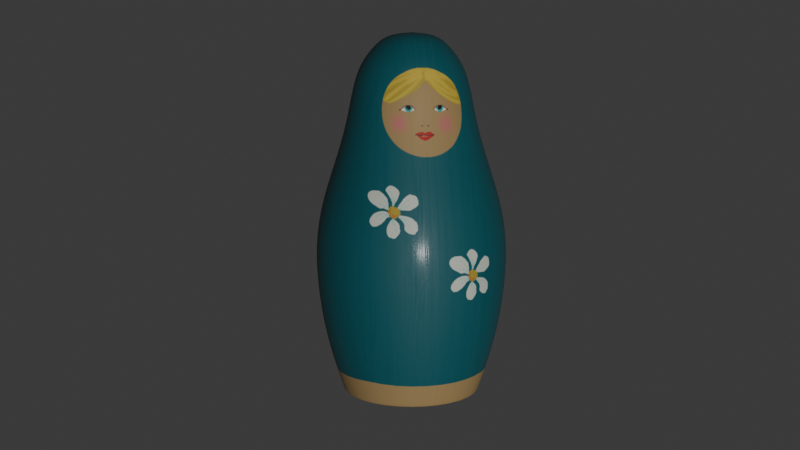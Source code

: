 # Source: poupee_C_01_optimisation_mesh.blend  (saved by Blender 5.1.30; exported with 4.5.12 LTS)
import bpy
from mathutils import Matrix  # noqa: F401  (used for matrix-valued properties, if any)

bpy.ops.wm.read_factory_settings(use_empty=True)
scene = bpy.context.scene
scene.name = 'Scene'

# ---- collections
col_collection = bpy.data.collections.new('Collection'); scene.collection.children.link(col_collection)

# ---- images (referenced by path relative to the original .blend; pixels are not part of the script)
import os
ASSET_DIR = os.environ.get("B2B_ASSET_DIR", "")  # directory of the original .blend (textures are referenced by path, not embedded)
HERE = os.path.dirname(os.path.abspath(__file__))  # packed textures are extracted next to this script under _unpacked/

def load_image(name, relpath, width, height, colorspace="sRGB"):
    """Load a texture the original file referenced (path relative to the .blend, or extracted next to this script)."""
    p = next((c for c in (os.path.join(HERE, relpath), os.path.join(ASSET_DIR, relpath)) if relpath and os.path.exists(c)), "")
    if p:
        img = bpy.data.images.load(p, check_existing=True)
        img.name = name
    else:  # same state as the original file: an image datablock whose file is absent (Cycles renders it pink)
        img = bpy.data.images.new(name, width, height)
        img.source = "FILE"
        img.filepath = "//" + (relpath or name)
    img.colorspace_settings.name = colorspace
    return img
img_uv_layout_poupee_c_01_peint_jpg = load_image('UV_layout_poupee_C_01_peint.jpg', '_unpacked/UV_layout_poupee_C_01_peint.64a85fe1.jpg', 1024, 1024, 'sRGB')
img_dark_wood_disp_1k_png = load_image('dark_wood_disp_1k.png', '_unpacked/dark_wood_disp_1k.3c2cae21.png', 1024, 1024, 'Non-Color')
img_dark_wood_rough_1k_exr = load_image('dark_wood_rough_1k.exr', '_unpacked/dark_wood_rough_1k.7843d106.exr', 1024, 1024, 'Non-Color')
img_dark_wood_nor_gl_1k_exr = load_image('dark_wood_nor_gl_1k.exr', '_unpacked/dark_wood_nor_gl_1k.157b50dc.exr', 1024, 1024, 'Non-Color')

# ---- materials (node trees are filled in below, after node groups)
mat_poupee_bois = bpy.data.materials.new('Poupee bois')

# ---- material node trees
mat_poupee_bois.use_nodes = True; mat_poupee_bois.node_tree.nodes.clear()
_N = mat_poupee_bois.node_tree.nodes; _L = mat_poupee_bois.node_tree.links
n0 = _N.new('ShaderNodeBsdfPrincipled'); n0.name = 'Principled BSDF'; n0.location = (-48, 272)
n0.inputs[19].default_value = 0.2364
n0.inputs[20].default_value = 0.2073
n0.inputs[22].default_value = (1.0, 0.9527, 0.3641, 1.0)
n1 = _N.new('ShaderNodeOutputMaterial'); n1.name = 'Material Output'; n1.location = (575, 196)
n2 = _N.new('ShaderNodeTexImage'); n2.name = 'Image Texture'; n2.location = (390, -36)
n2.image = img_uv_layout_poupee_c_01_peint_jpg
n3 = _N.new('ShaderNodeMapping'); n3.name = 'Mapping'; n3.location = (210, -76)
n4 = _N.new('ShaderNodeTexCoord'); n4.name = 'Texture Coordinate'; n4.location = (30, -76)
n5 = _N.new('ShaderNodeTexImage'); n5.name = 'Image Texture.001'; n5.location = (30, -36)
n5.label = 'Displacement'
n5.image = img_dark_wood_disp_1k_png
n6 = _N.new('ShaderNodeDisplacement'); n6.name = 'Displacement'; n6.location = (997, -61)
n6.inputs[2].default_value = 0.0001
n7 = _N.new('ShaderNodeTexImage'); n7.name = 'Image Texture.003'; n7.location = (638, -36)
n7.label = 'Roughness'
n7.image = img_dark_wood_rough_1k_exr
n8 = _N.new('ShaderNodeTexImage'); n8.name = 'Image Texture.004'; n8.location = (638, -596)
n8.label = 'Normal'
n8.image = img_dark_wood_nor_gl_1k_exr
n9 = _N.new('ShaderNodeNormalMap'); n9.name = 'Normal Map'; n9.location = (1360, -634)
n10 = _N.new('ShaderNodeMapping'); n10.name = 'Mapping.001'; n10.location = (230, -36)
n10.inputs[2].default_value = (0.0, 0.0, 1.571)
n10.inputs[3].default_value = (1.5, 1.5, 1.5)
n11 = _N.new('NodeReroute'); n11.name = 'Reroute'; n11.location = (588, -306)
n11.width = 10
n11.socket_idname = 'NodeSocketVector'
n12 = _N.new('ShaderNodeTexCoord'); n12.name = 'Texture Coordinate.001'; n12.location = (30, -36)
n13 = _N.new('NodeFrame'); n13.name = 'Frame'; n13.location = (30, -232)
n13.label = 'Mapping, Scale = taille veine du bois'
n13.width = 400
n14 = _N.new('NodeFrame'); n14.name = 'Frame.002'; n14.location = (-2065, 529)
n14.label = 'Texture poupée'
n14.width = 660
n15 = _N.new('NodeFrame'); n15.name = 'Frame.003'; n15.location = (608, -280)
n15.label = 'Displacement, peut être supprimé, mais plus sympa'
n15.width = 1167
n16 = _N.new('NodeFrame'); n16.name = 'Frame.004'; n16.location = (195, -12)
n16.label = '<- Vernis teinté jaune, adapté à ton goût'
n16.width = 409
n17 = _N.new('NodeFrame'); n17.name = 'Frame.001'; n17.location = (-1909, -116)
n17.label = 'Refets bois'
n17.width = 1805
n2.parent = n14
n3.parent = n14
n4.parent = n14
n5.parent = n15
n6.parent = n15
n7.parent = n17
n8.parent = n17
n9.parent = n17
n10.parent = n13
n11.parent = n17
n12.parent = n13
n13.parent = n17
n15.parent = n17
_L.new(n0.outputs[0], n1.inputs[0])
_L.new(n3.outputs[0], n2.inputs[0])
_L.new(n4.outputs[2], n3.inputs[0])
_L.new(n5.outputs[0], n6.inputs[0])
_L.new(n8.outputs[0], n9.inputs[1])
_L.new(n9.outputs[0], n0.inputs[5])
_L.new(n11.outputs[0], n7.inputs[0])
_L.new(n11.outputs[0], n5.inputs[0])
_L.new(n11.outputs[0], n8.inputs[0])
_L.new(n10.outputs[0], n11.inputs[0])
_L.new(n12.outputs[2], n10.inputs[0])
_L.new(n2.outputs[0], n0.inputs[0])
_L.new(n7.outputs[0], n0.inputs[2])
_L.new(n6.outputs[0], n1.inputs[2])
n1.is_active_output = True

# ---- world
world_world = bpy.data.worlds.new('World'); scene.world = world_world
world_world.use_nodes = True; world_world.node_tree.nodes.clear()
_N = world_world.node_tree.nodes; _L = world_world.node_tree.links
n0 = _N.new('ShaderNodeOutputWorld'); n0.name = 'World Output'; n0.location = (200, 100)
n1 = _N.new('ShaderNodeBackground'); n1.name = 'Background'; n1.location = (-200, 100)
n1.inputs[0].default_value = (0.05088, 0.05088, 0.05088, 1.0)
_L.new(n1.outputs[0], n0.inputs[0])
n0.is_active_output = True
world_world.color = (0.05088, 0.05088, 0.05088)
world_world.sun_shadow_jitter_overblur = 0.0

# ---- cameras
cam_camera = bpy.data.cameras.new('Camera')
cam_camera.clip_end = 100.0
cam_camera.ortho_scale = 7.314

# ---- lights
light_light = bpy.data.lights.new('Light', 'POINT')
light_light.energy = 700.0
light_light.shadow_soft_size = 0.1

# ---- meshes
me_cylinder = bpy.data.meshes.new('Cylinder')
me_cylinder.from_pydata([(0.0, 0.0, -0.07383), (-1.035e-14, -5.549e-12, 0.08626), (-7.867e-11, 0.01322, 0.08377), (0.009348, 0.009348, 0.08377), (0.01322, 7.883e-11, 0.08377), (-2.042e-09, 0.04138, -0.05267), (2.116e-11, 0.04782, -0.007925), (1.294e-11, 0.03539, 0.03402), (-8.64e-12, 0.03095, 0.04922), (-2.645e-11, 0.02847, 0.06226), (0.02013, 0.02013, 0.06226), (0.02188, 0.02188, 0.04922), (0.02502, 0.02502, 0.03402), (0.03381, 0.03381, -0.007925), (0.02926, 0.02926, -0.05267), (0.02847, -3.411e-11, 0.06226), (0.03095, -3.334e-11, 0.04922), (0.03539, -2.951e-11, 0.03402), (0.04782, 3.338e-11, -0.007925), (0.04138, 2.275e-09, -0.05267), (-2.582e-11, 0.02477, 0.07203), (0.01752, 0.01752, 0.07203), (0.02477, -4.757e-11, 0.07203), (3.38e-11, 0.04367, 0.01299), (0.03088, 0.03088, 0.01299), (0.04367, 1.314e-11, 0.01299), (-2.748e-10, 0.04608, -0.03103), (0.03259, 0.03259, -0.03103), (0.04608, -1.909e-10, -0.03103), (-0.009348, 0.009348, 0.08377), (-0.01322, -7.883e-11, 0.08377), (-0.02013, 0.02013, 0.06226), (-0.02188, 0.02188, 0.04922), (-0.02502, 0.02502, 0.03402), (-0.03381, 0.03381, -0.007925), (-0.02926, 0.02926, -0.05267), (-0.02847, -3.411e-11, 0.06226), (-0.03095, -3.334e-11, 0.04922), (-0.03539, -2.951e-11, 0.03402), (-0.04782, 3.338e-11, -0.007925), (-0.04138, -1.343e-09, -0.05267), (-0.01752, 0.01752, 0.07203), (-0.02477, -4.757e-11, 0.07203), (-0.03088, 0.03088, 0.01299), (-0.04367, 1.314e-11, 0.01299), (-0.03259, 0.03259, -0.03103), (-0.04608, -7.404e-10, -0.03103), (7.898e-11, -0.01322, 0.08377), (0.009348, -0.009348, 0.08377), (1.576e-09, -0.04138, -0.05267), (2.116e-11, -0.04782, -0.007925), (1.294e-11, -0.03539, 0.03402), (-8.64e-12, -0.03095, 0.04922), (-2.645e-11, -0.02847, 0.06226), (0.02013, -0.02013, 0.06226), (0.02188, -0.02188, 0.04922), (0.02502, -0.02502, 0.03402), (0.03381, -0.03381, -0.007925), (0.02926, -0.02926, -0.05267), (-2.582e-11, -0.02477, 0.07203), (0.01752, -0.01752, 0.07203), (3.38e-11, -0.04367, 0.01299), (0.03088, -0.03088, 0.01299), (2.748e-10, -0.04608, -0.03103), (0.03259, -0.03259, -0.03103), (-0.009348, -0.009348, 0.08377), (-0.02013, -0.02013, 0.06226), (-0.02188, -0.02188, 0.04922), (-0.02502, -0.02502, 0.03402), (-0.03381, -0.03381, -0.007925), (-0.02926, -0.02926, -0.05267), (-0.01752, -0.01752, 0.07203), (-0.03088, -0.03088, 0.01299), (-0.03259, -0.03259, -0.03103), (-5.246e-11, 0.01904, 0.07867), (0.01346, 0.01346, 0.07867), (0.01904, 1.496e-11, 0.07867), (-0.01346, 0.01346, 0.07867), (-0.01904, -6.338e-11, 0.07867), (2.666e-11, -0.01904, 0.07867), (0.01346, -0.01346, 0.07867), (-0.01346, -0.01346, 0.07867), (3.245e-09, 0.03202, -0.07383), (3.069e-09, 0.03392, -0.07258), (3.391e-09, 0.03345, -0.07383), (0.02399, 0.02399, -0.07258), (0.02264, 0.02264, -0.07383), (0.02365, 0.02365, -0.07383), (0.03392, -2.617e-09, -0.07258), (0.03202, -2.799e-09, -0.07383), (0.03345, -2.925e-09, -0.07383), (-0.02264, 0.02264, -0.07383), (-0.02399, 0.02399, -0.07258), (-0.02365, 0.02365, -0.07383), (-0.03202, 2.799e-09, -0.07383), (-0.03392, 2.672e-09, -0.07258), (-0.03345, 2.925e-09, -0.07383), (-2.22e-09, -0.03392, -0.07258), (-2.353e-09, -0.03202, -0.07383), (-2.459e-09, -0.03345, -0.07383), (0.02264, -0.02264, -0.07383), (0.02399, -0.02399, -0.07258), (0.02365, -0.02365, -0.07383), (-0.02399, -0.02399, -0.07258), (-0.02264, -0.02264, -0.07383), (-0.02365, -0.02365, -0.07383)], [], [(1, 4, 3), (74, 75, 21, 20), (75, 3, 4, 76), (2, 29, 1), (11, 10, 15, 16), (45, 35, 40, 46), (13, 18, 28, 27), (12, 17, 25, 24), (23, 24, 13, 6), (9, 10, 11, 8), (26, 5, 35, 45), (69, 72, 44, 39), (31, 41, 20, 9), (23, 7, 12, 24), (32, 37, 36, 31), (10, 21, 22, 15), (26, 6, 13, 27), (27, 28, 19, 14), (16, 17, 12, 11), (11, 12, 7, 8), (24, 25, 18, 13), (6, 34, 43, 23), (26, 27, 14, 5), (29, 30, 1), (74, 20, 41, 77), (77, 78, 30, 29), (47, 48, 1), (64, 58, 19, 28), (39, 34, 45, 46), (38, 33, 43, 44), (9, 8, 32, 31), (63, 49, 58, 64), (54, 60, 59, 53), (33, 7, 23, 43), (55, 16, 15, 54), (31, 36, 42, 41), (34, 6, 26, 45), (38, 37, 32, 33), (33, 32, 8, 7), (34, 39, 44, 43), (50, 57, 62, 61), (48, 4, 1), (80, 48, 47, 79), (1, 65, 47), (56, 51, 61, 62), (76, 4, 48, 80), (37, 67, 66, 36), (64, 28, 18, 57), (71, 66, 53, 59), (17, 56, 62, 25), (57, 18, 25, 62), (63, 73, 70, 49), (73, 46, 40, 70), (15, 22, 60, 54), (57, 50, 63, 64), (53, 52, 55, 54), (17, 16, 55, 56), (56, 55, 52, 51), (50, 61, 72, 69), (65, 1, 30), (79, 81, 71, 59), (81, 65, 30, 78), (67, 52, 53, 66), (69, 39, 46, 73), (68, 38, 44, 72), (61, 51, 68, 72), (66, 71, 42, 36), (63, 50, 69, 73), (37, 38, 68, 67), (67, 68, 51, 52), (1, 3, 2), (21, 10, 9, 20), (71, 81, 78, 42), (47, 65, 81, 79), (22, 76, 80, 60), (60, 80, 79, 59), (41, 42, 78, 77), (2, 74, 77, 29), (21, 75, 76, 22), (2, 3, 75, 74), (83, 85, 87, 84), (84, 87, 86, 82), (85, 88, 90, 87), (87, 90, 89, 86), (82, 91, 93, 84), (84, 93, 92, 83), (91, 94, 96, 93), (93, 96, 95, 92), (98, 100, 102, 99), (99, 102, 101, 97), (100, 89, 90, 102), (102, 90, 88, 101), (97, 103, 105, 99), (99, 105, 104, 98), (103, 95, 96, 105), (105, 96, 94, 104), (82, 86, 0), (35, 5, 83, 92), (83, 5, 14, 85), (0, 91, 82), (86, 89, 0), (14, 19, 88, 85), (0, 89, 100), (19, 58, 101, 88), (0, 94, 91), (40, 35, 92, 95), (104, 94, 0), (70, 40, 95, 103), (0, 100, 98), (58, 49, 97, 101), (98, 104, 0), (49, 70, 103, 97)])
me_cylinder.polygons.foreach_set('use_smooth', [True] * 112)
_uv = me_cylinder.uv_layers.new(name='UVMap')
_uv.uv.foreach_set('vector', [0.1316, 0.9838, 0.1319, 0.9439, 0.1644, 0.9439, 0.8575, 0.9218, 0.8122, 0.9218, 0.7963, 0.8944, 0.8575, 0.8944, 0.1792, 0.9189, 0.1644, 0.9439, 0.1319, 0.9439, 0.1321, 0.9189, 0.8575, 0.9458, 0.8886, 0.9458, 0.8577, 0.984, 0.2189, 0.8093, 0.2079, 0.8554, 0.1325, 0.8554, 0.1328, 0.8093, 0.2339, 0.1625, 0.2459, 0.08696, 0.3562, 0.08696, 0.3557, 0.1625, 0.2584, 0.6011, 0.134, 0.6011, 0.1344, 0.5219, 0.256, 0.5219, 0.2322, 0.7529, 0.1331, 0.7529, 0.1336, 0.6741, 0.2501, 0.6741, 0.8569, 0.6821, 0.7419, 0.6821, 0.7323, 0.6099, 0.8567, 0.6099, 0.8573, 0.8605, 0.7836, 0.8605, 0.7725, 0.815, 0.8571, 0.815, 0.8565, 0.53, 0.8564, 0.4528, 0.9694, 0.4528, 0.9802, 0.53, 0.4797, 0.2418, 0.4714, 0.3148, 0.3549, 0.3148, 0.3553, 0.2418, 0.9309, 0.8605, 0.9187, 0.8944, 0.8575, 0.8944, 0.8573, 0.8605, 0.8569, 0.6821, 0.857, 0.7597, 0.7596, 0.7597, 0.7419, 0.6821, 0.2679, 0.45, 0.3541, 0.45, 0.3538, 0.4962, 0.2783, 0.4962, 0.2079, 0.8554, 0.1954, 0.8903, 0.1323, 0.8903, 0.1325, 0.8554, 0.8565, 0.53, 0.8567, 0.6099, 0.7323, 0.6099, 0.7329, 0.53, 0.256, 0.5219, 0.1344, 0.5219, 0.1349, 0.4463, 0.2452, 0.4463, 0.1328, 0.8093, 0.1331, 0.7529, 0.2322, 0.7529, 0.2189, 0.8093, 0.7725, 0.815, 0.7596, 0.7597, 0.857, 0.7597, 0.8571, 0.815, 0.2501, 0.6741, 0.1336, 0.6741, 0.134, 0.6011, 0.2584, 0.6011, 0.8567, 0.6099, 0.9814, 0.6099, 0.972, 0.6821, 0.8569, 0.6821, 0.8565, 0.53, 0.7329, 0.53, 0.743, 0.4528, 0.8564, 0.4528, 0.3211, 0.5843, 0.3533, 0.5843, 0.3529, 0.6239, 0.8575, 0.9218, 0.8575, 0.8944, 0.9187, 0.8944, 0.903, 0.9218, 0.3064, 0.5595, 0.3535, 0.5595, 0.3533, 0.5843, 0.3211, 0.5843, 0.6235, 0.5788, 0.6547, 0.5788, 0.6235, 0.6172, 0.01261, 0.5219, 0.02462, 0.4463, 0.1349, 0.4463, 0.1344, 0.5219, 0.3553, 0.2418, 0.231, 0.2418, 0.2339, 0.1625, 0.3557, 0.1625, 0.3545, 0.3937, 0.2553, 0.3937, 0.2384, 0.3148, 0.3549, 0.3148, 0.8573, 0.8605, 0.8571, 0.815, 0.9418, 0.815, 0.9309, 0.8605, 0.6228, 0.1626, 0.6226, 0.08546, 0.7355, 0.08546, 0.7463, 0.1626, 0.6974, 0.493, 0.6851, 0.527, 0.6236, 0.527, 0.6236, 0.493, 0.9543, 0.7597, 0.857, 0.7597, 0.8569, 0.6821, 0.972, 0.6821, 0.04658, 0.8093, 0.1328, 0.8093, 0.1325, 0.8554, 0.05701, 0.8554, 0.2783, 0.4962, 0.3538, 0.4962, 0.3537, 0.531, 0.2904, 0.531, 0.9814, 0.6099, 0.8567, 0.6099, 0.8565, 0.53, 0.9802, 0.53, 0.3545, 0.3937, 0.3541, 0.45, 0.2679, 0.45, 0.2553, 0.3937, 0.9543, 0.7597, 0.9418, 0.815, 0.8571, 0.815, 0.857, 0.7597, 0.231, 0.2418, 0.3553, 0.2418, 0.3549, 0.3148, 0.2384, 0.3148, 0.623, 0.2425, 0.7476, 0.2425, 0.7383, 0.3147, 0.6233, 0.3147, 0.09939, 0.9439, 0.1319, 0.9439, 0.1316, 0.9838, 0.6692, 0.5547, 0.6547, 0.5788, 0.6235, 0.5788, 0.6236, 0.5547, 0.6235, 0.6172, 0.5923, 0.5788, 0.6235, 0.5788, 0.721, 0.3922, 0.6234, 0.3922, 0.6233, 0.3147, 0.7383, 0.3147, 0.1321, 0.9189, 0.1319, 0.9439, 0.09939, 0.9439, 0.08492, 0.9189, 0.3541, 0.45, 0.4402, 0.45, 0.4292, 0.4962, 0.3538, 0.4962, 0.01261, 0.5219, 0.1344, 0.5219, 0.134, 0.6011, 0.009766, 0.6011, 0.5621, 0.527, 0.5499, 0.493, 0.6236, 0.493, 0.6236, 0.527, 0.1331, 0.7529, 0.03403, 0.7529, 0.01714, 0.6741, 0.1336, 0.6741, 0.009766, 0.6011, 0.134, 0.6011, 0.1336, 0.6741, 0.01714, 0.6741, 0.6228, 0.1626, 0.4992, 0.1626, 0.5094, 0.08546, 0.6226, 0.08546, 0.4773, 0.1625, 0.3557, 0.1625, 0.3562, 0.08696, 0.4666, 0.08696, 0.1325, 0.8554, 0.1323, 0.8903, 0.06905, 0.8903, 0.05701, 0.8554, 0.7476, 0.2425, 0.623, 0.2425, 0.6228, 0.1626, 0.7463, 0.1626, 0.6236, 0.493, 0.6235, 0.4475, 0.7083, 0.4475, 0.6974, 0.493, 0.1331, 0.7529, 0.1328, 0.8093, 0.04658, 0.8093, 0.03403, 0.7529, 0.721, 0.3922, 0.7083, 0.4475, 0.6235, 0.4475, 0.6234, 0.3922, 0.623, 0.2425, 0.6233, 0.3147, 0.5083, 0.3147, 0.4987, 0.2425, 0.3855, 0.5843, 0.3529, 0.6239, 0.3533, 0.5843, 0.6236, 0.5547, 0.5779, 0.5547, 0.5621, 0.527, 0.6236, 0.527, 0.4003, 0.5595, 0.3855, 0.5843, 0.3533, 0.5843, 0.3535, 0.5595, 0.5388, 0.4475, 0.6235, 0.4475, 0.6236, 0.493, 0.5499, 0.493, 0.4797, 0.2418, 0.3553, 0.2418, 0.3557, 0.1625, 0.4773, 0.1625, 0.4535, 0.3937, 0.3545, 0.3937, 0.3549, 0.3148, 0.4714, 0.3148, 0.6233, 0.3147, 0.6234, 0.3922, 0.5261, 0.3922, 0.5083, 0.3147, 0.4292, 0.4962, 0.4167, 0.531, 0.3537, 0.531, 0.3538, 0.4962, 0.6228, 0.1626, 0.623, 0.2425, 0.4987, 0.2425, 0.4992, 0.1626, 0.3541, 0.45, 0.3545, 0.3937, 0.4535, 0.3937, 0.4402, 0.45, 0.5388, 0.4475, 0.5261, 0.3922, 0.6234, 0.3922, 0.6235, 0.4475, 0.8577, 0.984, 0.8266, 0.9458, 0.8575, 0.9458, 0.7963, 0.8944, 0.7836, 0.8605, 0.8573, 0.8605, 0.8575, 0.8944, 0.4167, 0.531, 0.4003, 0.5595, 0.3535, 0.5595, 0.3537, 0.531, 0.6235, 0.5788, 0.5923, 0.5788, 0.5779, 0.5547, 0.6236, 0.5547, 0.1323, 0.8903, 0.1321, 0.9189, 0.08492, 0.9189, 0.06905, 0.8903, 0.6851, 0.527, 0.6692, 0.5547, 0.6236, 0.5547, 0.6236, 0.527, 0.2904, 0.531, 0.3537, 0.531, 0.3535, 0.5595, 0.3064, 0.5595, 0.8575, 0.9458, 0.8575, 0.9218, 0.903, 0.9218, 0.8886, 0.9458, 0.1954, 0.8903, 0.1792, 0.9189, 0.1321, 0.9189, 0.1323, 0.8903, 0.8575, 0.9458, 0.8266, 0.9458, 0.8122, 0.9218, 0.8575, 0.9218, 0.8563, 0.3776, 0.7601, 0.3776, 0.7612, 0.3728, 0.8562, 0.3728, 0.3806, 0.8774, 0.3892, 0.7904, 0.3935, 0.7927, 0.3853, 0.876, 0.2284, 0.3734, 0.1353, 0.3734, 0.1353, 0.3688, 0.2273, 0.3688, 0.3892, 0.7904, 0.4568, 0.7349, 0.4582, 0.7396, 0.3935, 0.7927, 0.3853, 0.876, 0.4384, 0.9407, 0.4361, 0.945, 0.3806, 0.8774, 0.8562, 0.3728, 0.951, 0.3728, 0.9521, 0.3776, 0.8563, 0.3776, 0.4384, 0.9407, 0.5217, 0.9489, 0.5231, 0.9536, 0.4361, 0.945, 0.2649, 0.009422, 0.3566, 0.009422, 0.3566, 0.01401, 0.2638, 0.01401, 0.5946, 0.8125, 0.5415, 0.7478, 0.5438, 0.7435, 0.5993, 0.8111, 0.6225, 0.005648, 0.7171, 0.005648, 0.7182, 0.01037, 0.6225, 0.01037, 0.5415, 0.7478, 0.4582, 0.7396, 0.4568, 0.7349, 0.5438, 0.7435, 0.04361, 0.3688, 0.1353, 0.3688, 0.1353, 0.3734, 0.04249, 0.3734, 0.6225, 0.01037, 0.5264, 0.01037, 0.5275, 0.005648, 0.6225, 0.005648, 0.5993, 0.8111, 0.5907, 0.8981, 0.5864, 0.8958, 0.5946, 0.8125, 0.4497, 0.01401, 0.3566, 0.01401, 0.3566, 0.009422, 0.4487, 0.009422, 0.5907, 0.8981, 0.5231, 0.9536, 0.5217, 0.9489, 0.5864, 0.8958, 0.3853, 0.876, 0.3935, 0.7927, 0.49, 0.8443, 0.9694, 0.4528, 0.8564, 0.4528, 0.8563, 0.3776, 0.9521, 0.3776, 0.8563, 0.3776, 0.8564, 0.4528, 0.743, 0.4528, 0.7601, 0.3776, 0.49, 0.8443, 0.4384, 0.9407, 0.3853, 0.876, 0.3935, 0.7927, 0.4582, 0.7396, 0.49, 0.8443, 0.2452, 0.4463, 0.1349, 0.4463, 0.1353, 0.3734, 0.2284, 0.3734, 0.49, 0.8443, 0.4582, 0.7396, 0.5415, 0.7478, 0.1349, 0.4463, 0.02462, 0.4463, 0.04249, 0.3734, 0.1353, 0.3734, 0.49, 0.8443, 0.5217, 0.9489, 0.4384, 0.9407, 0.3562, 0.08696, 0.2459, 0.08696, 0.2638, 0.01401, 0.3566, 0.01401, 0.5864, 0.8958, 0.5217, 0.9489, 0.49, 0.8443, 0.4666, 0.08696, 0.3562, 0.08696, 0.3566, 0.01401, 0.4497, 0.01401, 0.49, 0.8443, 0.5415, 0.7478, 0.5946, 0.8125, 0.7355, 0.08546, 0.6226, 0.08546, 0.6225, 0.01037, 0.7182, 0.01037, 0.5946, 0.8125, 0.5864, 0.8958, 0.49, 0.8443, 0.6226, 0.08546, 0.5094, 0.08546, 0.5264, 0.01037, 0.6225, 0.01037])
me_cylinder.materials.append(mat_poupee_bois)
me_cylinder.update()

# ---- objects
ob_light = bpy.data.objects.new('Light', light_light)
ob_camera = bpy.data.objects.new('Camera', cam_camera)
ob_cylinder = bpy.data.objects.new('Cylinder', me_cylinder)

# ---- transforms, parenting, visibility, modifiers, constraints
ob_light.location = (0.08386, -5.757, 0.1533)
ob_light.rotation_euler = (0.6503, 0.05522, 1.866)
ob_light.lock_rotations_4d = False
ob_light.empty_display_type = 'ARROWS'
ob_light.color = (0.0, 0.0, 0.0, 0.0)
ob_light.lineart.crease_threshold = 0.0
ob_camera.location = (-0.09746, -0.4789, 0.1547)
ob_camera.rotation_euler = (1.41, -1.602e-07, -0.1904)
ob_camera.lock_rotations_4d = False
ob_camera.empty_display_type = 'ARROWS'
ob_camera.color = (0.0, 0.0, 0.0, 0.0)
ob_camera.display_type = 'WIRE'
ob_camera.lineart.crease_threshold = 0.0
ob_cylinder.location = (0.0, 0.0, 0.07473)
_m = ob_cylinder.modifiers.new('Subdivision', 'SUBSURF')
_m.use_pin_to_last = True
_m.levels = 2
_m.show_only_control_edges = False

# ---- collection membership
col_collection.objects.link(ob_light)
col_collection.objects.link(ob_camera)
col_collection.objects.link(ob_cylinder)

# ---- scene / render settings (as saved in the file)
scene.camera = ob_camera
scene.frame_start = 1; scene.frame_end = 250; scene.frame_set(1)
scene.render.engine = 'BLENDER_EEVEE_NEXT'
scene.render.bake_bias = 0.0
scene.render.bake_samples = 0
scene.cycles.sampling_pattern = 'TABULATED_SOBOL'
scene.eevee.use_volume_custom_range = False
bpy.context.view_layer.update()
